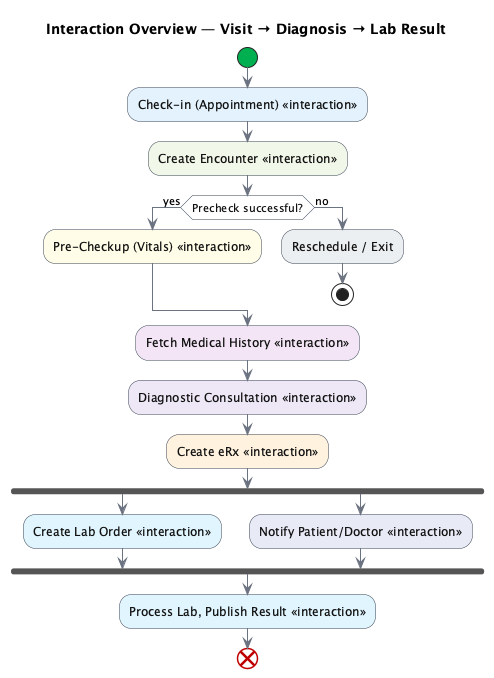

The diagram above was rendered by PlantUML. Its source (embedded in the PNG):
@startuml
title Interaction Overview — Visit → Diagnosis → Lab Result
skinparam ArrowColor #6B7280
skinparam activity {
  StartColor #00B050
  EndColor   #C00000
  BackgroundColor #FFFFFF
  BorderColor #374151
  FontColor #111111
}

start
#E3F2FD:Check-in (Appointment) <<interaction>>;
#F1F8E9:Create Encounter <<interaction>>;

if (Precheck successful?) then (yes)
  #FFFDE7:Pre-Checkup (Vitals) <<interaction>>;
else (no)
  #ECEFF1:Reschedule / Exit;
  stop
endif

#F3E5F5:Fetch Medical History <<interaction>>;
#EDE7F6:Diagnostic Consultation <<interaction>>;
#FFF3E0:Create eRx <<interaction>>;

fork
  #E1F5FE:Create Lab Order <<interaction>>;
fork again
  #E8EAF6:Notify Patient/Doctor <<interaction>>;
end fork

#E1F5FE:Process Lab, Publish Result <<interaction>>;
end
@enduml